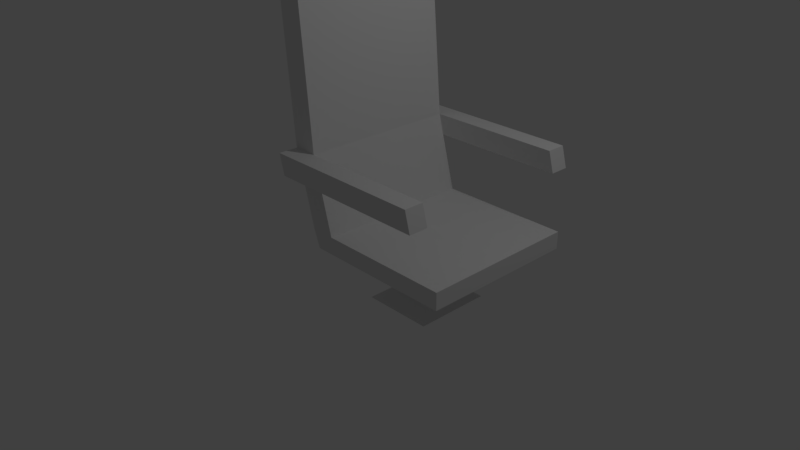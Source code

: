 # Source: Stuhl.blend  (saved by Blender 2.79.0; exported with 4.5.12 LTS)
import bpy
from mathutils import Matrix  # noqa: F401  (used for matrix-valued properties, if any)

bpy.ops.wm.read_factory_settings(use_empty=True)
scene = bpy.context.scene
scene.name = 'Scene'

# ---- collections
col_collection_1 = bpy.data.collections.new('Collection 1'); scene.collection.children.link(col_collection_1)

# ---- materials (node trees are filled in below, after node groups)
mat_material = bpy.data.materials.new('Material')
mat_material.alpha_threshold = 0.0
mat_material.use_transparent_shadow = False
mat_material.roughness = 0.5
mat_material.line_color = (0.0, 0.0, 0.0, 1.0)

# ---- material node trees

# ---- world
world_world = bpy.data.worlds.new('World'); scene.world = world_world
world_world.color = (0.05088, 0.05088, 0.05088)
world_world.use_sun_shadow = False
world_world.sun_shadow_jitter_overblur = 0.0
world_world.cycles.sampling_method = 'MANUAL'

# ---- cameras
cam_camera = bpy.data.cameras.new('Camera')
cam_camera.clip_end = 100.0
cam_camera.lens = 35.0
cam_camera.sensor_width = 32.0
cam_camera.sensor_height = 18.0
cam_camera.ortho_scale = 7.314
cam_camera.dof.focus_distance = 0.0
cam_camera.dof.aperture_fstop = 128.0

# ---- lights
light_lamp = bpy.data.lights.new('Lamp', 'POINT')
light_lamp.transmission_factor = 0.0
light_lamp.cutoff_distance = 30.0
light_lamp.energy = 100.0
light_lamp.shadow_buffer_clip_start = 1.001
light_lamp.shadow_soft_size = 0.1
light_lamp.shadow_maximum_resolution = 0.006
light_lamp.use_absolute_resolution = True

# ---- meshes
me_cube = bpy.data.meshes.new('Cube')
me_cube.from_pydata([(0.241, 1.0, -0.4803), (0.241, -1.0, -0.4803), (-0.06503, -1.0, -0.4803), (-0.06503, 1.0, -0.4803), (0.06503, 1.0, 1.525), (0.06503, -1.0, 1.525), (-0.241, -1.0, 1.498), (-0.241, 1.0, 1.498), (0.4986, 1.0, -1.418), (0.4986, -1.0, -1.418), (0.1925, -1.0, -1.418), (0.1925, 1.0, -1.418), (2.178, 1.0, -1.418), (2.178, -1.0, -1.418), (2.178, 1.0, -1.637), (2.178, -1.0, -1.637), (1.306, 0.2873, -1.973), (1.306, -0.2873, -1.973), (0.7825, 0.2873, -1.973), (0.7825, -0.2873, -1.973), (0.3102, -1.0, -0.7357), (0.3102, 1.0, -0.7357), (0.004145, 1.0, -0.7357), (0.004145, -1.0, -0.7357), (0.241, -1.242, -0.4803), (-0.06503, -1.242, -0.4803), (0.3102, -1.242, -0.7357), (0.004145, -1.242, -0.7357), (0.241, 1.242, -0.4803), (-0.06503, 1.242, -0.4803), (0.3102, 1.242, -0.7357), (0.004145, 1.242, -0.7357), (2.033, 1.0, -0.7357), (1.964, 1.0, -0.4803), (1.964, -1.0, -0.4803), (2.033, -1.0, -0.7357), (1.964, -1.242, -0.4803), (2.033, -1.242, -0.7357), (2.033, 1.242, -0.7357), (1.964, 1.242, -0.4803), (0.2747, 1.0, -1.637), (0.2747, -1.0, -1.637), (0.5946, 0.4934, -2.373), (0.5946, -0.4934, -2.373), (1.494, 0.4934, -2.373), (1.494, -0.4934, -2.373), (1.306, -0.2873, -2.246), (1.306, 0.2873, -2.246), (0.7825, -0.2873, -2.246), (0.7825, 0.2873, -2.246)], [], [(21, 20, 9, 8), (4, 7, 6, 5), (0, 4, 5, 1), (1, 5, 6, 2), (2, 6, 7, 3), (4, 0, 3, 7), (8, 9, 10, 11), (23, 22, 11, 10), (20, 23, 10, 9), (22, 21, 8, 11), (8, 9, 13, 12), (12, 13, 15, 14), (14, 15, 17, 16), (16, 17, 46, 47), (41, 40, 18, 19), (15, 41, 19, 17), (40, 14, 16, 18), (26, 20, 35, 37), (23, 20, 26, 27), (2, 3, 22, 23), (0, 1, 20, 21), (24, 25, 27, 26), (1, 2, 25, 24), (0, 21, 32, 33), (2, 23, 27, 25), (29, 28, 30, 31), (21, 22, 31, 30), (22, 3, 29, 31), (3, 0, 28, 29), (33, 32, 38, 39), (35, 34, 36, 37), (28, 0, 33, 39), (24, 26, 37, 36), (30, 28, 39, 38), (1, 24, 36, 34), (20, 1, 34, 35), (21, 30, 38, 32), (17, 19, 48, 46), (44, 45, 43, 42), (18, 16, 47, 49), (19, 18, 49, 48), (48, 49, 42, 43), (13, 9, 10, 41, 15), (49, 47, 44, 42), (8, 12, 14, 40, 11), (10, 11, 40, 41), (46, 48, 43, 45), (47, 46, 45, 44)])
me_cube.materials.append(mat_material)
me_cube.use_remesh_preserve_volume = False
me_cube.use_remesh_preserve_attributes = False
me_cube.use_mirror_vertex_groups = False
me_cube.update()

# ---- objects
ob_cube = bpy.data.objects.new('Cube', me_cube)
ob_lamp = bpy.data.objects.new('Lamp', light_lamp)
ob_camera = bpy.data.objects.new('Camera', cam_camera)

# ---- transforms, parenting, visibility, modifiers, constraints
ob_cube.location = (0.0, 0.0, 2.192)
ob_cube.lock_rotations_4d = False
ob_cube.empty_display_type = 'ARROWS'
ob_cube.lineart.crease_threshold = 0.0
ob_lamp.location = (4.076, 1.005, 5.904)
ob_lamp.rotation_euler = (0.6503, 0.05522, 1.866)
ob_lamp.lock_rotations_4d = False
ob_lamp.empty_display_type = 'ARROWS'
ob_lamp.color = (0.0, 0.0, 0.0, 0.0)
ob_lamp.lineart.crease_threshold = 0.0
ob_camera.location = (7.481, -6.508, 5.344)
ob_camera.rotation_euler = (1.109, 0.0, 0.8149)
ob_camera.lock_rotations_4d = False
ob_camera.empty_display_type = 'ARROWS'
ob_camera.color = (0.0, 0.0, 0.0, 0.0)
ob_camera.display_type = 'WIRE'
ob_camera.lineart.crease_threshold = 0.0

# ---- collection membership
col_collection_1.objects.link(ob_cube)
col_collection_1.objects.link(ob_lamp)
col_collection_1.objects.link(ob_camera)

# ---- scene / render settings (as saved in the file)
scene.camera = ob_camera
scene.frame_start = 1; scene.frame_end = 250; scene.frame_set(1)
scene.render.engine = 'BLENDER_EEVEE_NEXT'
scene.render.resolution_percentage = 50
scene.render.dither_intensity = 0.0
scene.cycles.use_denoising = False
scene.cycles.samples = 128
scene.cycles.sampling_pattern = 'TABULATED_SOBOL'
scene.cycles.use_adaptive_sampling = False
scene.cycles.use_light_tree = False
scene.cycles.blur_glossy = 0.0
scene.cycles.sample_clamp_indirect = 0.0
scene.view_settings.view_transform = 'Standard'
bpy.context.view_layer.update()
